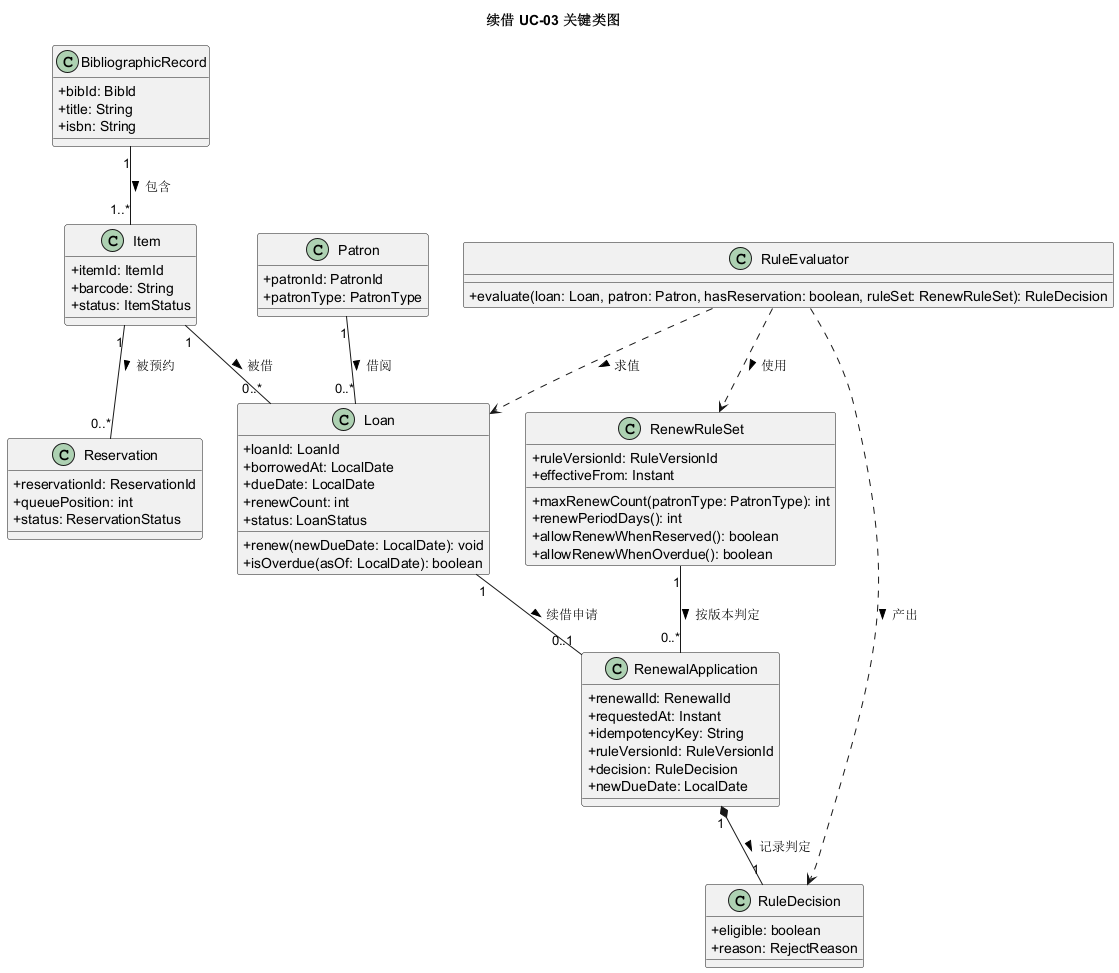

The diagram above was rendered by PlantUML. Its source (embedded in the PNG):
@startuml
title 续借 UC-03 关键类图

skinparam classAttributeIconSize 0

class Patron {
  +patronId: PatronId
  +patronType: PatronType
}

class BibliographicRecord {
  +bibId: BibId
  +title: String
  +isbn: String
}

class Item {
  +itemId: ItemId
  +barcode: String
  +status: ItemStatus
}

class Loan {
  +loanId: LoanId
  +borrowedAt: LocalDate
  +dueDate: LocalDate
  +renewCount: int
  +status: LoanStatus
  +renew(newDueDate: LocalDate): void
  +isOverdue(asOf: LocalDate): boolean
}

class Reservation {
  +reservationId: ReservationId
  +queuePosition: int
  +status: ReservationStatus
}

class RenewRuleSet {
  +ruleVersionId: RuleVersionId
  +effectiveFrom: Instant
  +maxRenewCount(patronType: PatronType): int
  +renewPeriodDays(): int
  +allowRenewWhenReserved(): boolean
  +allowRenewWhenOverdue(): boolean
}

class RuleEvaluator {
  +evaluate(loan: Loan, patron: Patron, hasReservation: boolean, ruleSet: RenewRuleSet): RuleDecision
}

class RenewalApplication {
  +renewalId: RenewalId
  +requestedAt: Instant
  +idempotencyKey: String
  +ruleVersionId: RuleVersionId
  +decision: RuleDecision
  +newDueDate: LocalDate
}

class RuleDecision {
  +eligible: boolean
  +reason: RejectReason
}

Patron "1" -- "0..*" Loan : 借阅 >
BibliographicRecord "1" -- "1..*" Item : 包含 >
Item "1" -- "0..*" Loan : 被借 >
Item "1" -- "0..*" Reservation : 被预约 >
Loan "1" -- "0..1" RenewalApplication : 续借申请 >
RenewRuleSet "1" -- "0..*" RenewalApplication : 按版本判定 >
RuleEvaluator ..> RenewRuleSet : 使用 >
RuleEvaluator ..> Loan : 求值 >
RuleEvaluator ..> RuleDecision : 产出 >
RenewalApplication "1" *-- "1" RuleDecision : 记录判定 >
@enduml